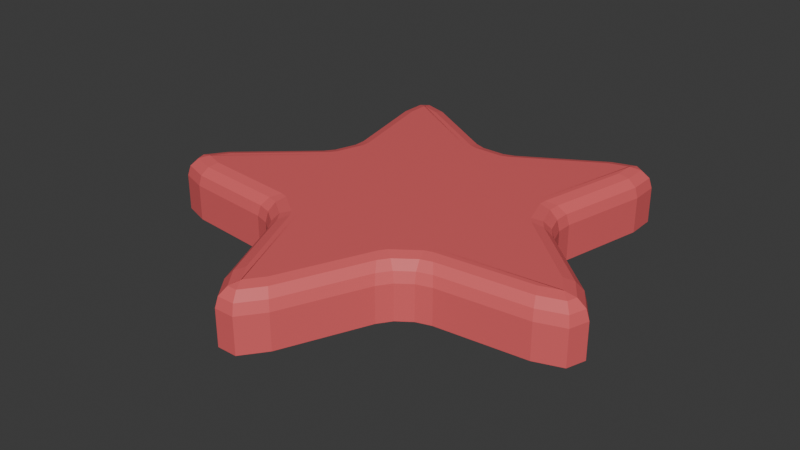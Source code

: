 # Source: Starfish.blend  (saved by Blender 4.3.34; exported with 4.5.12 LTS)
import bpy
from mathutils import Matrix  # noqa: F401  (used for matrix-valued properties, if any)

bpy.ops.wm.read_factory_settings(use_empty=True)
scene = bpy.context.scene
scene.name = 'Scene'

# ---- collections
col_collection = bpy.data.collections.new('Collection'); scene.collection.children.link(col_collection)

# ---- materials (node trees are filled in below, after node groups)
mat_pink = bpy.data.materials.new('Pink')

# ---- material node trees
mat_pink.use_nodes = True; mat_pink.node_tree.nodes.clear()
_N = mat_pink.node_tree.nodes; _L = mat_pink.node_tree.links
n0 = _N.new('ShaderNodeBsdfPrincipled'); n0.name = 'Principled BSDF'; n0.location = (10, 300)
n0.inputs[0].default_value = (0.7991, 0.1248, 0.1329, 1.0)
n1 = _N.new('ShaderNodeOutputMaterial'); n1.name = 'Material Output'; n1.location = (300, 300)
_L.new(n0.outputs[0], n1.inputs[0])
n1.is_active_output = True

# ---- world
world_world = bpy.data.worlds.new('World'); scene.world = world_world
world_world.use_nodes = True; world_world.node_tree.nodes.clear()
_N = world_world.node_tree.nodes; _L = world_world.node_tree.links
n0 = _N.new('ShaderNodeOutputWorld'); n0.name = 'World Output'; n0.location = (300, 300)
n1 = _N.new('ShaderNodeBackground'); n1.name = 'Background'; n1.location = (10, 300)
n1.inputs[0].default_value = (0.05088, 0.05088, 0.05088, 1.0)
_L.new(n1.outputs[0], n0.inputs[0])
n0.is_active_output = True
world_world.color = (0.05088, 0.05088, 0.05088)
world_world.sun_shadow_jitter_overblur = 0.0

# ---- meshes
me_circle = bpy.data.meshes.new('Circle')
me_circle.from_pydata([(0.1042, 0.1432, 0.0), (0.1683, -0.05466, 0.0), (2.563e-05, -0.1769, 0.0), (-0.1682, -0.05471, 0.0), (-0.104, 0.1432, 0.0), (0.1042, 0.1432, 0.2071), (0.1683, -0.05466, 0.2071), (2.563e-05, -0.1769, 0.2071), (-0.1682, -0.05471, 0.2071), (-0.104, 0.1432, 0.2071), (0.08619, 0.514, 0.0), (-0.08619, 0.514, 0.0), (-0.0809, 0.4045, 0.0), (-0.03089, 0.3682, 0.0), (0.03094, 0.3682, 0.0), (0.0809, 0.4045, 0.0), (0.03155, 0.4954, 0.0), (-0.03155, 0.4954, 0.0), (-0.4622, 0.2408, 0.0), (-0.5155, 0.07685, 0.0), (-0.4097, 0.04805, 0.0), (-0.3597, 0.08439, 0.0), (-0.3406, 0.1432, 0.0), (-0.3597, 0.2019, 0.0), (-0.4614, 0.1831, 0.0), (-0.4809, 0.1231, 0.0), (-0.3718, -0.3652, 0.0), (-0.2324, -0.4665, 0.0), (-0.1723, -0.3748, 0.0), (-0.1914, -0.316, 0.0), (-0.2414, -0.2797, 0.0), (-0.3032, -0.2797, 0.0), (-0.3167, -0.3823, 0.0), (-0.2657, -0.4193, 0.0), (0.2324, -0.4665, 0.0), (0.3718, -0.3652, 0.0), (0.3032, -0.2797, 0.0), (0.2414, -0.2797, 0.0), (0.1914, -0.316, 0.0), (0.1723, -0.3748, 0.0), (0.2657, -0.4193, 0.0), (0.3167, -0.3823, 0.0), (0.5155, 0.07685, 0.0), (0.4622, 0.2408, 0.0), (0.3597, 0.2019, 0.0), (0.3406, 0.1432, 0.0), (0.3597, 0.08438, 0.0), (0.4097, 0.04805, 0.0), (0.4809, 0.1231, 0.0), (0.4614, 0.1831, 0.0), (0.0809, 0.4045, 0.2071), (0.03094, 0.3682, 0.2071), (-0.03089, 0.3682, 0.2071), (-0.0809, 0.4045, 0.2071), (-0.3597, 0.2019, 0.2071), (-0.3406, 0.1432, 0.2071), (-0.3597, 0.08439, 0.2071), (-0.4097, 0.04805, 0.2071), (-0.3032, -0.2797, 0.2071), (-0.2414, -0.2797, 0.2071), (-0.1914, -0.316, 0.2071), (-0.1723, -0.3748, 0.2071), (0.1723, -0.3748, 0.2071), (0.1914, -0.316, 0.2071), (0.2414, -0.2797, 0.2071), (0.3032, -0.2797, 0.2071), (0.4097, 0.04805, 0.2071), (0.3597, 0.08438, 0.2071), (0.3406, 0.1432, 0.2071), (0.3597, 0.2019, 0.2071), (-0.3723, 0.6823, 0.0), (-0.5338, 0.5649, 0.0), (-0.4728, 0.7129, 0.0), (-0.5319, 0.67, 0.0), (-0.7639, -0.1432, 0.0), (-0.7022, -0.3331, 0.0), (-0.8242, -0.2294, 0.0), (-0.8016, -0.2989, 0.0), (-0.09983, -0.7708, 0.0), (0.09983, -0.7708, 0.0), (-0.03654, -0.8547, 0.0), (0.03654, -0.8547, 0.0), (0.7022, -0.3331, 0.0), (0.7639, -0.1432, 0.0), (0.8016, -0.2989, 0.0), (0.8242, -0.2294, 0.0), (0.5338, 0.5649, 0.0), (0.3723, 0.6823, 0.0), (0.5319, 0.67, 0.0), (0.4728, 0.7129, 0.0), (-0.08211, 0.4294, 0.2071), (-0.08619, 0.514, 0.1321), (-0.08415, 0.4717, 0.197), (-0.08565, 0.5026, 0.1696), (0.08619, 0.514, 0.1321), (0.08211, 0.4294, 0.2071), (0.08565, 0.5026, 0.1696), (0.08415, 0.4717, 0.197), (-0.03155, 0.4954, 0.1321), (-0.05518, 0.4204, 0.2071), (-0.03472, 0.4854, 0.1696), (-0.04336, 0.4579, 0.197), (0.03155, 0.4954, 0.1321), (0.05518, 0.4204, 0.2071), (0.03472, 0.4854, 0.1696), (0.04336, 0.4579, 0.197), (-0.4338, 0.05461, 0.2071), (-0.5155, 0.07685, 0.1321), (-0.4746, 0.06573, 0.197), (-0.5045, 0.07387, 0.1696), (-0.4622, 0.2408, 0.1321), (-0.383, 0.2108, 0.2071), (-0.4516, 0.2368, 0.1696), (-0.4226, 0.2258, 0.197), (-0.4809, 0.1231, 0.1321), (-0.4169, 0.07744, 0.2071), (-0.4723, 0.117, 0.1696), (-0.4489, 0.1003, 0.197), (-0.4614, 0.1831, 0.1321), (-0.3828, 0.1824, 0.2071), (-0.4509, 0.183, 0.1696), (-0.4221, 0.1827, 0.197), (-0.186, -0.3957, 0.2071), (-0.2324, -0.4665, 0.1321), (-0.2092, -0.4311, 0.197), (-0.2262, -0.457, 0.1696), (-0.3718, -0.3652, 0.1321), (-0.3188, -0.2991, 0.2071), (-0.3647, -0.3563, 0.1696), (-0.3453, -0.3321, 0.197), (-0.2657, -0.4193, 0.1321), (-0.2025, -0.3726, 0.2071), (-0.2572, -0.4131, 0.1696), (-0.2341, -0.396, 0.197), (-0.3167, -0.3823, 0.1321), (-0.2918, -0.3077, 0.2071), (-0.3134, -0.3723, 0.1696), (-0.3042, -0.345, 0.197), (0.3188, -0.2991, 0.2071), (0.3718, -0.3652, 0.1321), (0.3453, -0.3321, 0.197), (0.3647, -0.3563, 0.1696), (0.2324, -0.4665, 0.1321), (0.186, -0.3957, 0.2071), (0.2262, -0.457, 0.1696), (0.2092, -0.4311, 0.197), (0.3167, -0.3823, 0.1321), (0.2918, -0.3077, 0.2071), (0.3134, -0.3723, 0.1696), (0.3042, -0.345, 0.197), (0.2657, -0.4193, 0.1321), (0.2025, -0.3726, 0.2071), (0.2572, -0.4131, 0.1696), (0.2341, -0.396, 0.197), (0.383, 0.2108, 0.2071), (0.4622, 0.2408, 0.1321), (0.4226, 0.2258, 0.197), (0.4516, 0.2368, 0.1696), (0.5155, 0.07685, 0.1321), (0.4338, 0.05461, 0.2071), (0.5045, 0.07387, 0.1696), (0.4746, 0.06573, 0.197), (0.4614, 0.1831, 0.1321), (0.3828, 0.1824, 0.2071), (0.4509, 0.183, 0.1696), (0.4221, 0.1827, 0.197), (0.4809, 0.1231, 0.1321), (0.4169, 0.07744, 0.2071), (0.4723, 0.117, 0.1696), (0.4489, 0.1003, 0.197), (-0.459, 0.5552, 0.2071), (-0.5338, 0.5649, 0.1321), (-0.4964, 0.5601, 0.197), (-0.5238, 0.5636, 0.1696), (-0.3862, 0.6081, 0.2071), (-0.3723, 0.6823, 0.1321), (-0.3792, 0.6452, 0.197), (-0.3742, 0.6723, 0.1696), (-0.4576, 0.6313, 0.2071), (-0.5319, 0.67, 0.1321), (-0.4948, 0.6506, 0.197), (-0.522, 0.6648, 0.1696), (-0.459, 0.6303, 0.2071), (-0.4728, 0.7129, 0.1321), (-0.4659, 0.6716, 0.197), (-0.471, 0.7019, 0.1696), (-0.6699, -0.265, 0.2071), (-0.7022, -0.3331, 0.1321), (-0.686, -0.299, 0.197), (-0.6979, -0.324, 0.1696), (-0.6977, -0.1794, 0.2071), (-0.7639, -0.1432, 0.1321), (-0.7308, -0.1613, 0.197), (-0.755, -0.1481, 0.1696), (-0.7418, -0.2401, 0.2071), (-0.8016, -0.2989, 0.1321), (-0.7717, -0.2695, 0.197), (-0.7936, -0.291, 0.1696), (-0.7413, -0.2417, 0.2071), (-0.8242, -0.2294, 0.1321), (-0.7827, -0.2355, 0.197), (-0.813, -0.231, 0.1696), (0.04499, -0.719, 0.2071), (0.09983, -0.7708, 0.1321), (0.07241, -0.7449, 0.197), (0.09248, -0.7639, 0.1696), (-0.04499, -0.719, 0.2071), (-0.09983, -0.7708, 0.1321), (-0.07241, -0.7449, 0.197), (-0.09248, -0.7639, 0.1696), (-0.0008289, -0.7797, 0.2071), (0.03654, -0.8547, 0.1321), (0.01786, -0.8172, 0.197), (0.03153, -0.8446, 0.1696), (0.0008289, -0.7797, 0.2071), (-0.03654, -0.8547, 0.1321), (-0.01786, -0.8172, 0.197), (-0.03153, -0.8446, 0.1696), (0.6977, -0.1794, 0.2071), (0.7639, -0.1432, 0.1321), (0.7308, -0.1613, 0.197), (0.755, -0.1481, 0.1696), (0.6699, -0.265, 0.2071), (0.7022, -0.3331, 0.1321), (0.686, -0.299, 0.197), (0.6979, -0.324, 0.1696), (0.7413, -0.2417, 0.2071), (0.8242, -0.2294, 0.1321), (0.7827, -0.2355, 0.197), (0.813, -0.231, 0.1696), (0.7418, -0.2401, 0.2071), (0.8016, -0.2989, 0.1321), (0.7717, -0.2695, 0.197), (0.7936, -0.291, 0.1696), (0.3862, 0.6081, 0.2071), (0.3723, 0.6823, 0.1321), (0.3792, 0.6452, 0.197), (0.3742, 0.6723, 0.1696), (0.459, 0.5552, 0.2071), (0.5338, 0.5649, 0.1321), (0.4964, 0.5601, 0.197), (0.5238, 0.5636, 0.1696), (0.459, 0.6303, 0.2071), (0.4728, 0.7129, 0.1321), (0.4659, 0.6716, 0.197), (0.471, 0.7019, 0.1696), (0.4576, 0.6313, 0.2071), (0.5319, 0.67, 0.1321), (0.4948, 0.6506, 0.197), (0.522, 0.6648, 0.1696)], [], [(10, 87, 89, 88, 86, 43, 44, 15), (0, 14, 15, 44, 45), (102, 94, 10, 16), (69, 246, 242), (5, 68, 69, 50, 51), (21, 3, 30, 31, 20), (30, 3, 2, 29), (29, 2, 38, 39, 28), (37, 1, 46, 47, 36), (4, 13, 14, 0), (0, 1, 2, 3, 4), (38, 2, 1, 37), (4, 3, 21, 22), (166, 158, 42, 48), (32, 33, 130, 134), (78, 27, 28, 39, 34, 79, 81, 80), (146, 150, 40, 41), (26, 32, 134, 126), (57, 58, 59, 8, 56), (60, 7, 8, 59), (61, 62, 63, 7, 60), (65, 66, 67, 6, 64), (9, 5, 51, 52), (5, 9, 8, 7, 6), (64, 6, 7, 63), (9, 55, 56, 8), (68, 5, 6, 67), (55, 9, 52, 53, 54), (98, 102, 16, 17), (150, 142, 34, 40), (46, 1, 0, 45), (61, 214, 210), (57, 198, 194), (118, 110, 18, 24), (65, 230, 226), (26, 75, 77, 76, 74, 19, 20, 31), (23, 12, 13, 4, 22), (42, 83, 85, 84, 82, 35, 36, 47), (162, 166, 48, 49), (114, 118, 24, 25), (10, 15, 14, 13, 12, 11, 17, 16), (18, 23, 22, 21, 20, 19, 25, 24), (26, 31, 30, 29, 28, 27, 33, 32), (34, 39, 38, 37, 36, 35, 41, 40), (42, 47, 46, 45, 44, 43, 49, 48), (91, 98, 17, 11), (107, 114, 25, 19), (33, 27, 123, 130), (139, 146, 41, 35), (155, 162, 49, 43), (86, 239, 155, 43), (73, 71, 171, 179), (42, 158, 219, 83), (26, 126, 187, 75), (151, 147, 63), (78, 207, 123, 27), (74, 191, 107, 19), (135, 131, 59), (18, 110, 171, 71), (82, 223, 139, 35), (167, 163, 67), (34, 142, 203, 79), (70, 175, 91, 11), (119, 115, 55), (10, 94, 235, 87), (18, 71, 73, 72, 70, 11, 12, 23), (84, 85, 227, 231), (235, 243, 89, 87), (82, 84, 231, 223), (215, 207, 78, 80), (85, 83, 219, 227), (211, 215, 80, 81), (72, 73, 179, 183), (187, 195, 77, 75), (70, 72, 183, 175), (247, 239, 86, 88), (243, 247, 88, 89), (199, 191, 74, 76), (203, 211, 81, 79), (195, 199, 76, 77), (53, 182, 178), (91, 93, 100, 98), (93, 92, 101, 100), (92, 90, 99, 101), (98, 100, 104, 102), (100, 101, 105, 104), (101, 99, 103, 105), (102, 104, 96, 94), (104, 105, 97, 96), (105, 103, 95, 97), (107, 109, 116, 114), (109, 108, 117, 116), (108, 106, 115, 117), (114, 116, 120, 118), (116, 117, 121, 120), (117, 115, 119, 121), (118, 120, 112, 110), (120, 121, 113, 112), (121, 119, 111, 113), (123, 125, 132, 130), (125, 124, 133, 132), (124, 122, 131, 133), (130, 132, 136, 134), (132, 133, 137, 136), (133, 131, 135, 137), (134, 136, 128, 126), (136, 137, 129, 128), (137, 135, 127, 129), (139, 141, 148, 146), (141, 140, 149, 148), (140, 138, 147, 149), (146, 148, 152, 150), (148, 149, 153, 152), (149, 147, 151, 153), (150, 152, 144, 142), (152, 153, 145, 144), (153, 151, 143, 145), (155, 157, 164, 162), (157, 156, 165, 164), (156, 154, 163, 165), (162, 164, 168, 166), (164, 165, 169, 168), (165, 163, 167, 169), (166, 168, 160, 158), (168, 169, 161, 160), (169, 167, 159, 161), (222, 224, 232, 230), (224, 225, 233, 232), (225, 223, 231, 233), (230, 232, 228, 226), (232, 233, 229, 228), (233, 231, 227, 229), (226, 228, 220, 218), (228, 229, 221, 220), (229, 227, 219, 221), (210, 212, 204, 202), (212, 213, 205, 204), (213, 211, 203, 205), (214, 216, 212, 210), (216, 217, 213, 212), (217, 215, 211, 213), (206, 208, 216, 214), (208, 209, 217, 216), (209, 207, 215, 217), (174, 176, 184, 182), (176, 177, 185, 184), (177, 175, 183, 185), (182, 184, 180, 178), (184, 185, 181, 180), (185, 183, 179, 181), (178, 180, 172, 170), (180, 181, 173, 172), (181, 179, 171, 173), (242, 244, 236, 234), (244, 245, 237, 236), (245, 243, 235, 237), (246, 248, 244, 242), (248, 249, 245, 244), (249, 247, 243, 245), (238, 240, 248, 246), (240, 241, 249, 248), (241, 239, 247, 249), (194, 196, 188, 186), (196, 197, 189, 188), (197, 195, 187, 189), (198, 200, 196, 194), (200, 201, 197, 196), (201, 199, 195, 197), (190, 192, 200, 198), (192, 193, 201, 200), (193, 191, 199, 201), (90, 92, 176, 174), (92, 93, 177, 176), (93, 91, 175, 177), (170, 172, 113, 111), (172, 173, 112, 113), (173, 171, 110, 112), (186, 188, 129, 127), (188, 189, 128, 129), (189, 187, 126, 128), (106, 108, 192, 190), (108, 109, 193, 192), (109, 107, 191, 193), (202, 204, 145, 143), (204, 205, 144, 145), (205, 203, 142, 144), (122, 124, 208, 206), (124, 125, 209, 208), (125, 123, 207, 209), (218, 220, 161, 159), (220, 221, 160, 161), (221, 219, 158, 160), (138, 140, 224, 222), (140, 141, 225, 224), (141, 139, 223, 225), (154, 156, 240, 238), (156, 157, 241, 240), (157, 155, 239, 241), (234, 236, 97, 95), (236, 237, 96, 97), (237, 235, 94, 96), (50, 95, 103), (95, 50, 69), (69, 154, 238), (69, 238, 246), (234, 95, 69), (242, 234, 69), (210, 202, 61), (202, 143, 61), (143, 62, 61), (61, 122, 206), (61, 206, 214), (127, 58, 57), (57, 106, 190), (57, 190, 198), (186, 127, 57), (194, 186, 57), (159, 66, 65), (65, 138, 222), (65, 222, 230), (218, 159, 65), (226, 218, 65), (147, 138, 65), (65, 64, 147), (64, 63, 147), (63, 62, 151), (62, 143, 151), (131, 122, 61), (61, 60, 131), (60, 59, 131), (59, 58, 135), (58, 127, 135), (163, 154, 69), (69, 68, 163), (68, 67, 163), (67, 66, 167), (66, 159, 167), (115, 106, 57), (57, 56, 115), (56, 55, 115), (55, 54, 119), (54, 111, 119), (111, 54, 53), (53, 90, 174), (53, 174, 182), (170, 111, 53), (178, 170, 53), (99, 90, 53), (53, 52, 99), (52, 51, 103), (99, 52, 103), (51, 50, 103)])
_uv = me_circle.uv_layers.new(name='UVMap')
_uv.uv.foreach_set('vector', [0.0, 0.0, 0.0, 0.0, 0.0, 0.0, 0.0, 0.0, 0.0, 0.0, 0.0, 0.0, 0.0, 0.0, 0.0, 0.0, 0.0, 0.0, 0.0, 0.0, 0.0, 0.0, 0.0, 0.0, 0.0, 0.0, 0.0, 0.0, 0.0, 0.0, 0.0, 0.0, 0.0, 0.0, 0.0, 0.0, 0.0, 0.0, 0.0, 0.0, 0.0, 0.0, 0.0, 0.0, 0.0, 0.0, 0.0, 0.0, 0.0, 0.0, 0.0, 0.0, 0.0, 0.0, 0.0, 0.0, 0.0, 0.0, 0.0, 0.0, 0.0, 0.0, 0.0, 0.0, 0.0, 0.0, 0.0, 0.0, 0.0, 0.0, 0.0, 0.0, 0.0, 0.0, 0.0, 0.0, 0.0, 0.0, 0.0, 0.0, 0.0, 0.0, 0.0, 0.0, 0.0, 0.0, 0.0, 0.0, 0.0, 0.0, 0.0, 0.0, 0.0, 0.0, 0.0, 0.0, 0.0, 0.0, 0.0, 0.0, 0.0, 0.0, 0.0, 0.0, 0.0, 0.0, 0.0, 0.0, 0.0, 0.0, 0.0, 0.0, 0.0, 0.0, 0.0, 0.0, 0.0, 0.0, 0.0, 0.0, 0.0, 0.0, 0.0, 0.0, 0.0, 0.0, 0.0, 0.0, 0.0, 0.0, 0.0, 0.0, 0.0, 0.0, 0.0, 0.0, 0.0, 0.0, 0.0, 0.0, 0.0, 0.0, 0.0, 0.0, 0.0, 0.0, 0.0, 0.0, 0.0, 0.0, 0.0, 0.0, 0.0, 0.0, 0.0, 0.0, 0.0, 0.0, 0.0, 0.0, 0.0, 0.0, 0.0, 0.0, 0.0, 0.0, 0.0, 0.0, 0.0, 0.0, 0.0, 0.0, 0.0, 0.0, 0.0, 0.0, 0.0, 0.0, 0.0, 0.0, 0.0, 0.0, 0.0, 0.0, 0.0, 0.0, 0.0, 0.0, 0.0, 0.0, 0.0, 0.0, 0.0, 0.0, 0.0, 0.0, 0.0, 0.0, 0.0, 0.0, 0.0, 0.0, 0.0, 0.0, 0.0, 0.0, 0.0, 0.0, 0.0, 0.0, 0.0, 0.0, 0.0, 0.0, 0.0, 0.0, 0.0, 0.0, 0.0, 0.0, 0.0, 0.0, 0.0, 0.0, 0.0, 0.0, 0.0, 0.0, 0.0, 0.0, 0.0, 0.0, 0.0, 0.0, 0.0, 0.0, 0.0, 0.0, 0.0, 0.0, 0.0, 0.0, 0.0, 0.0, 0.0, 0.0, 0.0, 0.0, 0.0, 0.0, 0.0, 0.0, 0.0, 0.0, 0.0, 0.0, 0.0, 0.0, 0.0, 0.0, 0.0, 0.0, 0.0, 0.0, 0.0, 0.0, 0.0, 0.0, 0.0, 0.0, 0.0, 0.0, 0.0, 0.0, 0.0, 0.0, 0.0, 0.0, 0.0, 0.0, 0.0, 0.0, 0.0, 0.0, 0.0, 0.0, 0.0, 0.0, 0.0, 0.0, 0.0, 0.0, 0.0, 0.0, 0.0, 0.0, 0.0, 0.0, 0.0, 0.0, 0.0, 0.0, 0.0, 0.0, 0.0, 0.0, 0.0, 0.0, 0.0, 0.0, 0.0, 0.0, 0.0, 0.0, 0.0, 0.0, 0.0, 0.0, 0.0, 0.0, 0.0, 0.0, 0.0, 0.0, 0.0, 0.0, 0.0, 0.0, 0.0, 0.0, 0.0, 0.0, 0.0, 0.0, 0.0, 0.0, 0.0, 0.0, 0.0, 0.0, 0.0, 0.0, 0.0, 0.0, 0.0, 0.0, 0.0, 0.0, 0.0, 0.0, 0.0, 0.0, 0.0, 0.0, 0.0, 0.0, 0.0, 0.0, 0.0, 0.0, 0.0, 0.0, 0.0, 0.0, 0.0, 0.0, 0.0, 0.0, 0.0, 0.0, 0.0, 0.0, 0.0, 0.0, 0.0, 0.0, 0.0, 0.0, 0.0, 0.0, 0.0, 0.0, 0.0, 0.0, 0.0, 0.0, 0.0, 0.0, 0.0, 0.0, 0.0, 0.0, 0.0, 0.0, 0.0, 0.0, 0.0, 0.0, 0.0, 0.0, 0.0, 0.0, 0.0, 0.0, 0.0, 0.0, 0.0, 0.0, 0.0, 0.0, 0.0, 0.0, 0.0, 0.0, 0.0, 0.0, 0.0, 0.0, 0.0, 0.0, 0.0, 0.0, 0.0, 0.0, 0.0, 0.0, 0.0, 0.0, 0.0, 0.0, 0.0, 0.0, 0.0, 0.0, 0.0, 0.0, 0.0, 0.0, 0.0, 0.0, 0.0, 0.0, 0.0, 0.0, 0.0, 0.0, 0.0, 0.0, 0.0, 0.0, 0.0, 0.0, 0.0, 0.0, 0.0, 0.0, 0.0, 0.0, 0.0, 0.0, 0.0, 0.0, 0.0, 0.0, 0.0, 0.0, 0.0, 0.0, 0.0, 0.0, 0.0, 0.0, 0.0, 0.0, 0.0, 0.0, 0.0, 0.0, 0.0, 0.0, 0.0, 0.0, 0.0, 0.0, 0.0, 0.0, 0.0, 0.0, 0.0, 0.0, 0.0, 0.0, 0.0, 0.0, 0.0, 0.0, 0.0, 0.0, 0.0, 0.0, 0.0, 0.0, 0.0, 0.0, 0.0, 0.0, 0.0, 0.0, 0.0, 0.0, 0.0, 0.0, 0.0, 0.0, 0.0, 0.0, 0.0, 0.0, 0.0, 0.0, 0.0, 0.0, 0.0, 0.0, 0.0, 0.0, 0.0, 0.0, 0.0, 0.0, 0.0, 0.0, 0.0, 0.0, 0.0, 0.0, 0.0, 0.0, 0.0, 0.0, 0.0, 0.0, 0.0, 0.0, 0.0, 0.0, 0.0, 0.0, 0.0, 0.0, 0.0, 0.0, 0.0, 0.0, 0.0, 0.0, 0.0, 0.0, 0.0, 0.0, 0.0, 0.0, 0.0, 0.0, 0.0, 0.0, 0.0, 0.0, 0.0, 0.0, 0.0, 0.0, 0.0, 0.0, 0.0, 0.0, 0.0, 0.0, 0.0, 0.0, 0.0, 0.0, 0.0, 0.0, 0.0, 0.0, 0.0, 0.0, 0.0, 0.0, 0.0, 0.0, 0.0, 0.0, 0.0, 0.0, 0.0, 0.0, 0.0, 0.0, 0.0, 0.0, 0.0, 0.0, 0.0, 0.0, 0.0, 0.0, 0.0, 0.0, 0.0, 0.0, 0.0, 0.0, 0.0, 0.0, 0.0, 0.0, 0.0, 0.0, 0.0, 0.0, 0.0, 0.0, 0.0, 0.0, 0.0, 0.0, 0.0, 0.0, 0.0, 0.0, 0.0, 0.0, 0.0, 0.0, 0.0, 0.0, 0.0, 0.0, 0.0, 0.0, 0.0, 0.0, 0.0, 0.0, 0.0, 0.0, 0.0, 0.0, 0.0, 0.0, 0.0, 0.0, 0.0, 0.0, 0.0, 0.0, 0.0, 0.0, 0.0, 0.0, 0.0, 0.0, 0.0, 0.0, 0.0, 0.0, 0.0, 0.0, 0.0, 0.0, 0.0, 0.0, 0.0, 0.0, 0.0, 0.0, 0.0, 0.0, 0.0, 0.0, 0.0, 0.0, 0.0, 0.0, 0.0, 0.0, 0.0, 0.0, 0.0, 0.0, 0.0, 0.0, 0.0, 0.0, 0.0, 0.0, 0.0, 0.0, 0.0, 0.0, 0.0, 0.0, 0.0, 0.0, 0.0, 0.0, 0.0, 0.0, 0.0, 0.0, 0.0, 0.0, 0.0, 0.0, 0.0, 0.0, 0.0, 0.0, 0.0, 0.0, 0.0, 0.0, 0.0, 0.0, 0.0, 0.0, 0.0, 0.0, 0.0, 0.0, 0.0, 0.0, 0.0, 0.0, 0.0, 0.0, 0.0, 0.0, 0.0, 0.0, 0.0, 0.0, 0.0, 0.0, 0.0, 0.0, 0.0, 0.0, 0.0, 0.0, 0.0, 0.0, 0.0, 0.0, 0.0, 0.0, 0.0, 0.0, 0.0, 0.0, 0.0, 0.0, 0.0, 0.0, 0.0, 0.0, 0.0, 0.0, 0.0, 0.0, 0.0, 0.0, 0.0, 0.0, 0.0, 0.0, 0.0, 0.0, 0.0, 0.0, 0.0, 0.0, 0.0, 0.0, 0.0, 0.0, 0.0, 0.0, 0.0, 0.0, 0.0, 0.0, 0.0, 0.0, 0.0, 0.0, 0.0, 0.0, 0.0, 0.0, 0.0, 0.0, 0.0, 0.0, 0.0, 0.0, 0.0, 0.0, 0.0, 0.0, 0.0, 0.0, 0.0, 0.0, 0.0, 0.0, 0.0, 0.0, 0.0, 0.0, 0.0, 0.0, 0.0, 0.0, 0.0, 0.0, 0.0, 0.0, 0.0, 0.0, 0.0, 0.0, 0.0, 0.0, 0.0, 0.0, 0.0, 0.0, 0.0, 0.0, 0.0, 0.0, 0.0, 0.0, 0.0, 0.0, 0.0, 0.0, 0.0, 0.0, 0.0, 0.0, 0.0, 0.0, 0.0, 0.0, 0.0, 0.0, 0.0, 0.0, 0.0, 0.0, 0.0, 0.0, 0.0, 0.0, 0.0, 0.0, 0.0, 0.0, 0.0, 0.0, 0.0, 0.0, 0.0, 0.0, 0.0, 0.0, 0.0, 0.0, 0.0, 0.0, 0.0, 0.0, 0.0, 0.0, 0.0, 0.0, 0.0, 0.0, 0.0, 0.0, 0.0, 0.0, 0.0, 0.0, 0.0, 0.0, 0.0, 0.0, 0.0, 0.0, 0.0, 0.0, 0.0, 0.0, 0.0, 0.0, 0.0, 0.0, 0.0, 0.0, 0.0, 0.0, 0.0, 0.0, 0.0, 0.0, 0.0, 0.0, 0.0, 0.0, 0.0, 0.0, 0.0, 0.0, 0.0, 0.0, 0.0, 0.0, 0.0, 0.0, 0.0, 0.0, 0.0, 0.0, 0.0, 0.0, 0.0, 0.0, 0.0, 0.0, 0.0, 0.0, 0.0, 0.0, 0.0, 0.0, 0.0, 0.0, 0.0, 0.0, 0.0, 0.0, 0.0, 0.0, 0.0, 0.0, 0.0, 0.0, 0.0, 0.0, 0.0, 0.0, 0.0, 0.0, 0.0, 0.0, 0.0, 0.0, 0.0, 0.0, 0.0, 0.0, 0.0, 0.0, 0.0, 0.0, 0.0, 0.0, 0.0, 0.0, 0.0, 0.0, 0.0, 0.0, 0.0, 0.0, 0.0, 0.0, 0.0, 0.0, 0.0, 0.0, 0.0, 0.0, 0.0, 0.0, 0.0, 0.0, 0.0, 0.0, 0.0, 0.0, 0.0, 0.0, 0.0, 0.0, 0.0, 0.0, 0.0, 0.0, 0.0, 0.0, 0.0, 0.0, 0.0, 0.0, 0.0, 0.0, 0.0, 0.0, 0.0, 0.0, 0.0, 0.0, 0.0, 0.0, 0.0, 0.0, 0.0, 0.0, 0.0, 0.0, 0.0, 0.0, 0.0, 0.0, 0.0, 0.0, 0.0, 0.0, 0.0, 0.0, 0.0, 0.0, 0.0, 0.0, 0.0, 0.0, 0.0, 0.0, 0.0, 0.0, 0.0, 0.0, 0.0, 0.0, 0.0, 0.0, 0.0, 0.0, 0.0, 0.0, 0.0, 0.0, 0.0, 0.0, 0.0, 0.0, 0.0, 0.0, 0.0, 0.0, 0.0, 0.0, 0.0, 0.0, 0.0, 0.0, 0.0, 0.0, 0.0, 0.0, 0.0, 0.0, 0.0, 0.0, 0.0, 0.0, 0.0, 0.0, 0.0, 0.0, 0.0, 0.0, 0.0, 0.0, 0.0, 0.0, 0.0, 0.0, 0.0, 0.0, 0.0, 0.0, 0.0, 0.0, 0.0, 0.0, 0.0, 0.0, 0.0, 0.0, 0.0, 0.0, 0.0, 0.0, 0.0, 0.0, 0.0, 0.0, 0.0, 0.0, 0.0, 0.0, 0.0, 0.0, 0.0, 0.0, 0.0, 0.0, 0.0, 0.0, 0.0, 0.0, 0.0, 0.0, 0.0, 0.0, 0.0, 0.0, 0.0, 0.0, 0.0, 0.0, 0.0, 0.0, 0.0, 0.0, 0.0, 0.0, 0.0, 0.0, 0.0, 0.0, 0.0, 0.0, 0.0, 0.0, 0.0, 0.0, 0.0, 0.0, 0.0, 0.0, 0.0, 0.0, 0.0, 0.0, 0.0, 0.0, 0.0, 0.0, 0.0, 0.0, 0.0, 0.0, 0.0, 0.0, 0.0, 0.0, 0.0, 0.0, 0.0, 0.0, 0.0, 0.0, 0.0, 0.0, 0.0, 0.0, 0.0, 0.0, 0.0, 0.0, 0.0, 0.0, 0.0, 0.0, 0.0, 0.0, 0.0, 0.0, 0.0, 0.0, 0.0, 0.0, 0.0, 0.0, 0.0, 0.0, 0.0, 0.0, 0.0, 0.0, 0.0, 0.0, 0.0, 0.0, 0.0, 0.0, 0.0, 0.0, 0.0, 0.0, 0.0, 0.0, 0.0, 0.0, 0.0, 0.0, 0.0, 0.0, 0.0, 0.0, 0.0, 0.0, 0.0, 0.0, 0.0, 0.0, 0.0, 0.0, 0.0, 0.0, 0.0, 0.0, 0.0, 0.0, 0.0, 0.0, 0.0, 0.0, 0.0, 0.0, 0.0, 0.0, 0.0, 0.0, 0.0, 0.0, 0.0, 0.0, 0.0, 0.0, 0.0, 0.0, 0.0, 0.0, 0.0, 0.0, 0.0, 0.0, 0.0, 0.0, 0.0, 0.0, 0.0, 0.0, 0.0, 0.0, 0.0, 0.0, 0.0, 0.0, 0.0, 0.0, 0.0, 0.0, 0.0, 0.0, 0.0, 0.0, 0.0, 0.0, 0.0, 0.0, 0.0, 0.0, 0.0, 0.0, 0.0, 0.0, 0.0, 0.0, 0.0, 0.0, 0.0, 0.0, 0.0, 0.0, 0.0, 0.0, 0.0, 0.0, 0.0, 0.0, 0.0, 0.0, 0.0, 0.0, 0.0, 0.0, 0.0, 0.0, 0.0, 0.0, 0.0, 0.0, 0.0, 0.0, 0.0, 0.0, 0.0, 0.0, 0.0, 0.0, 0.0, 0.0, 0.0, 0.0, 0.0, 0.0, 0.0, 0.0, 0.0, 0.0, 0.0, 0.0, 0.0, 0.0, 0.0, 0.0, 0.0, 0.0, 0.0, 0.0, 0.0, 0.0, 0.0, 0.0, 0.0, 0.0, 0.0, 0.0, 0.0, 0.0, 0.0, 0.0, 0.0, 0.0, 0.0, 0.0, 0.0, 0.0, 0.0, 0.0, 0.0, 0.0, 0.0, 0.0, 0.0, 0.0, 0.0, 0.0, 0.0, 0.0, 0.0, 0.0, 0.0, 0.0, 0.0, 0.0, 0.0, 0.0, 0.0, 0.0, 0.0, 0.0, 0.0, 0.0, 0.0, 0.0, 0.0, 0.0, 0.0, 0.0, 0.0, 0.0, 0.0, 0.0, 0.0, 0.0, 0.0, 0.0, 0.0, 0.0, 0.0, 0.0, 0.0, 0.0, 0.0, 0.0, 0.0, 0.0, 0.0, 0.0, 0.0, 0.0, 0.0, 0.0, 0.0, 0.0, 0.0, 0.0, 0.0, 0.0, 0.0, 0.0, 0.0, 0.0, 0.0, 0.0, 0.0, 0.0, 0.0, 0.0, 0.0, 0.0, 0.0, 0.0, 0.0, 0.0, 0.0, 0.0, 0.0, 0.0, 0.0, 0.0, 0.0, 0.0, 0.0, 0.0, 0.0, 0.0, 0.0, 0.0, 0.0, 0.0, 0.0, 0.0, 0.0, 0.0, 0.0, 0.0, 0.0, 0.0, 0.0, 0.0, 0.0, 0.0, 0.0, 0.0, 0.0, 0.0, 0.0, 0.0, 0.0, 0.0, 0.0, 0.0, 0.0, 0.0, 0.0, 0.0, 0.0, 0.0, 0.0, 0.0, 0.0, 0.0, 0.0, 0.0, 0.0, 0.0, 0.0, 0.0, 0.0, 0.0, 0.0, 0.0, 0.0, 0.0, 0.0, 0.0, 0.0, 0.0, 0.0, 0.0, 0.0, 0.0, 0.0, 0.0, 0.0, 0.0, 0.0, 0.0, 0.0, 0.0, 0.0, 0.0, 0.0, 0.0, 0.0, 0.0, 0.0, 0.0, 0.0, 0.0, 0.0, 0.0, 0.0, 0.0, 0.0, 0.0, 0.0, 0.0, 0.0, 0.0, 0.0, 0.0, 0.0, 0.0, 0.0, 0.0, 0.0, 0.0, 0.0, 0.0, 0.0, 0.0, 0.0, 0.0, 0.0, 0.0, 0.0, 0.0, 0.0, 0.0, 0.0, 0.0, 0.0, 0.0, 0.0, 0.0, 0.0, 0.0, 0.0, 0.0, 0.0, 0.0, 0.0, 0.0, 0.0, 0.0, 0.0, 0.0, 0.0, 0.0, 0.0, 0.0, 0.0, 0.0, 0.0, 0.0, 0.0, 0.0, 0.0, 0.0, 0.0, 0.0, 0.0, 0.0, 0.0, 0.0, 0.0, 0.0, 0.0, 0.0, 0.0, 0.0, 0.0, 0.0, 0.0, 0.0, 0.0, 0.0, 0.0, 0.0, 0.0, 0.0, 0.0, 0.0, 0.0, 0.0, 0.0, 0.0, 0.0, 0.0, 0.0, 0.0, 0.0, 0.0, 0.0, 0.0, 0.0, 0.0, 0.0, 0.0, 0.0, 0.0, 0.0, 0.0, 0.0, 0.0, 0.0, 0.0, 0.0, 0.0, 0.0, 0.0, 0.0, 0.0, 0.0, 0.0, 0.0, 0.0, 0.0, 0.0, 0.0, 0.0, 0.0, 0.0, 0.0, 0.0, 0.0, 0.0, 0.0, 0.0, 0.0, 0.0, 0.0, 0.0, 0.0, 0.0, 0.0, 0.0, 0.0, 0.0, 0.0, 0.0, 0.0, 0.0, 0.0, 0.0, 0.0, 0.0, 0.0, 0.0, 0.0, 0.0, 0.0, 0.0, 0.0, 0.0, 0.0, 0.0, 0.0, 0.0, 0.0, 0.0, 0.0, 0.0, 0.0, 0.0, 0.0, 0.0, 0.0, 0.0, 0.0, 0.0, 0.0, 0.0, 0.0, 0.0, 0.0, 0.0, 0.0, 0.0, 0.0, 0.0, 0.0, 0.0, 0.0, 0.0, 0.0, 0.0, 0.0, 0.0, 0.0, 0.0, 0.0, 0.0, 0.0, 0.0, 0.0, 0.0, 0.0, 0.0, 0.0, 0.0, 0.0, 0.0, 0.0, 0.0, 0.0, 0.0, 0.0, 0.0, 0.0, 0.0, 0.0, 0.0, 0.0, 0.0, 0.0, 0.0, 0.0, 0.0, 0.0, 0.0, 0.0, 0.0, 0.0, 0.0, 0.0, 0.0, 0.0, 0.0, 0.0, 0.0, 0.0, 0.0, 0.0, 0.0, 0.0, 0.0, 0.0, 0.0, 0.0, 0.0, 0.0, 0.0, 0.0, 0.0, 0.0, 0.0, 0.0, 0.0, 0.0, 0.0, 0.0, 0.0, 0.0, 0.0, 0.0, 0.0, 0.0, 0.0, 0.0, 0.0, 0.0, 0.0, 0.0, 0.0, 0.0, 0.0, 0.0, 0.0, 0.0, 0.0, 0.0, 0.0, 0.0, 0.0, 0.0, 0.0, 0.0, 0.0, 0.0, 0.0, 0.0, 0.0, 0.0, 0.0, 0.0, 0.0, 0.0, 0.0, 0.0, 0.0, 0.0, 0.0, 0.0, 0.0, 0.0, 0.0, 0.0, 0.0, 0.0, 0.0, 0.0, 0.0, 0.0, 0.0, 0.0, 0.0, 0.0, 0.0, 0.0, 0.0, 0.0, 0.0, 0.0, 0.0, 0.0, 0.0, 0.0, 0.0, 0.0, 0.0, 0.0, 0.0, 0.0, 0.0, 0.0, 0.0, 0.0, 0.0, 0.0, 0.0, 0.0, 0.0, 0.0, 0.0, 0.0, 0.0, 0.0, 0.0, 0.0, 0.0, 0.0, 0.0, 0.0, 0.0, 0.0, 0.0, 0.0, 0.0, 0.0, 0.0, 0.0, 0.0, 0.0, 0.0, 0.0, 0.0, 0.0, 0.0, 0.0, 0.0, 0.0, 0.0, 0.0, 0.0, 0.0, 0.0, 0.0, 0.0, 0.0, 0.0, 0.0, 0.0, 0.0, 0.0, 0.0, 0.0, 0.0, 0.0, 0.0, 0.0, 0.0, 0.0, 0.0, 0.0, 0.0, 0.0, 0.0, 0.0, 0.0, 0.0, 0.0, 0.0, 0.0, 0.0, 0.0, 0.0, 0.0, 0.0, 0.0, 0.0, 0.0, 0.0, 0.0, 0.0, 0.0, 0.0, 0.0, 0.0, 0.0, 0.0, 0.0, 0.0, 0.0, 0.0, 0.0, 0.0, 0.0, 0.0, 0.0, 0.0, 0.0, 0.0, 0.0, 0.0, 0.0, 0.0, 0.0, 0.0, 0.0, 0.0, 0.0, 0.0, 0.0, 0.0, 0.0, 0.0, 0.0, 0.0, 0.0, 0.0, 0.0, 0.0, 0.0, 0.0, 0.0, 0.0, 0.0, 0.0, 0.0, 0.0, 0.0, 0.0, 0.0, 0.0, 0.0, 0.0])
me_circle.materials.append(mat_pink)
me_circle.update()

# ---- objects
ob_circle = bpy.data.objects.new('Circle', me_circle)

# ---- transforms, parenting, visibility, modifiers, constraints
ob_circle.location = (0.0, 0.0, 0.0)

# ---- collection membership
col_collection.objects.link(ob_circle)

# ---- scene / render settings (as saved in the file)
scene.frame_start = 1; scene.frame_end = 250; scene.frame_set(1)
scene.render.engine = 'BLENDER_EEVEE_NEXT'
bpy.context.view_layer.update()

# ---- added for rendering (the .blend has no active camera and no usable light): camera, sun
cam_auto = bpy.data.cameras.new('AutoCamera')
cam_auto.lens = 50.0
cam_auto.sensor_width = 36.0
cam_auto.clip_end = 1000.0
ob_auto_camera = bpy.data.objects.new('AutoCamera', cam_auto)
scene.collection.objects.link(ob_auto_camera)
ob_auto_camera.location = (2.11333, -2.60687, 1.7942)
ob_auto_camera.rotation_euler = (1.09748, -7.21219e-08, 0.694738)
scene.camera = ob_auto_camera
light_auto_sun = bpy.data.lights.new('AutoSun', 'SUN')
light_auto_sun.energy = 3.0
light_auto_sun.angle = 0.0523599
ob_auto_sun = bpy.data.objects.new('AutoSun', light_auto_sun)
scene.collection.objects.link(ob_auto_sun)
ob_auto_sun.rotation_euler = (0.872665, 0.174533, 0.523599)
bpy.context.view_layer.update()
